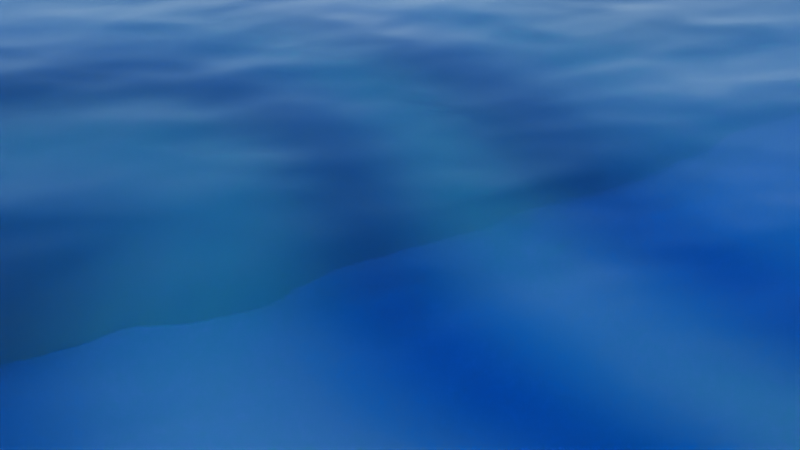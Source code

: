 # Source: abyss.blend  (saved by Blender 4.3.34; exported with 4.5.12 LTS)
import bpy
from mathutils import Matrix  # noqa: F401  (used for matrix-valued properties, if any)

bpy.ops.wm.read_factory_settings(use_empty=True)
scene = bpy.context.scene
scene.name = 'Scene'

# ---- collections
col_collection = bpy.data.collections.new('Collection'); scene.collection.children.link(col_collection)

# ---- materials (node trees are filled in below, after node groups)
mat_material_001 = bpy.data.materials.new('Material.001')
mat_material_001.displacement_method = 'DISPLACEMENT'
mat_deep_ocean = bpy.data.materials.new('Deep Ocean')
mat_deep_ocean.displacement_method = 'DISPLACEMENT'

# ---- material node trees
mat_material_001.use_nodes = True; mat_material_001.node_tree.nodes.clear()
_N = mat_material_001.node_tree.nodes; _L = mat_material_001.node_tree.links
n0 = _N.new('ShaderNodeBsdfPrincipled'); n0.name = 'Principled BSDF'; n0.location = (-13, 292)
n0.inputs[0].default_value = (1.0, 0.8531, 0.2443, 1.0)
n0.inputs[2].default_value = 1.0
n1 = _N.new('ShaderNodeOutputMaterial'); n1.name = 'Material Output'; n1.location = (300, 300)
n2 = _N.new('ShaderNodeTexNoise'); n2.name = 'Noise Texture'; n2.location = (-491, 43)
n3 = _N.new('ShaderNodeDisplacement'); n3.name = 'Displacement'; n3.location = (-250, 36)
n3.inputs[2].default_value = 0.2
_L.new(n0.outputs[0], n1.inputs[0])
_L.new(n2.outputs[0], n3.inputs[0])
_L.new(n3.outputs[0], n1.inputs[2])
n1.is_active_output = True
mat_deep_ocean.use_nodes = True; mat_deep_ocean.node_tree.nodes.clear()
_N = mat_deep_ocean.node_tree.nodes; _L = mat_deep_ocean.node_tree.links
n0 = _N.new('ShaderNodeOutputMaterial'); n0.name = 'Material Output'; n0.location = (300, 300)
n1 = _N.new('ShaderNodeVolumeScatter'); n1.name = 'Volume Scatter'; n1.location = (42, 24)
n1.inputs[0].default_value = (0.8001, 0.3347, 0.05382, 1.0)
n1.inputs[1].default_value = 1.7
n1.inputs[2].default_value = 0.5
n2 = _N.new('ShaderNodeBsdfPrincipled'); n2.name = 'Principled BSDF'; n2.location = (-285, 299)
n2.inputs[0].default_value = (1.0, 1.0, 1.0, 1.0)
n2.inputs[2].default_value = 0.001
n2.inputs[3].default_value = 1.333
n2.inputs[13].default_value = 0.2682
n2.inputs[18].default_value = 1.0
n3 = _N.new('ShaderNodeLightPath'); n3.name = 'Light Path'; n3.location = (-770, 267)
n4 = _N.new('ShaderNodeTexNoise'); n4.name = 'Noise Texture'; n4.location = (-902, -191)
n5 = _N.new('ShaderNodeBump'); n5.name = 'Bump'; n5.location = (-630, -154)
n5.inputs[0].default_value = 0.2
n5.inputs[1].default_value = 1.0
n5.inputs[2].default_value = 1.0
_L.new(n1.outputs[0], n0.inputs[1])
_L.new(n2.outputs[0], n0.inputs[0])
_L.new(n4.outputs[0], n5.inputs[3])
_L.new(n5.outputs[0], n2.inputs[5])
n0.is_active_output = True

# ---- world
world_world = bpy.data.worlds.new('World'); scene.world = world_world
world_world.use_nodes = True; world_world.node_tree.nodes.clear()
_N = world_world.node_tree.nodes; _L = world_world.node_tree.links
n0 = _N.new('ShaderNodeOutputWorld'); n0.name = 'World Output'; n0.location = (300, 300)
n1 = _N.new('ShaderNodeBackground'); n1.name = 'Background'; n1.location = (10, 300)
n2 = _N.new('ShaderNodeTexSky'); n2.name = 'Sky Texture'; n2.location = (-190, 280)
n2.sun_elevation = 2.541
n2.ozone_density = 10.0
_L.new(n1.outputs[0], n0.inputs[0])
_L.new(n2.outputs[0], n1.inputs[0])
n0.is_active_output = True
world_world.color = (0.05088, 0.05088, 0.05088)
world_world.sun_shadow_jitter_overblur = 0.0

# ---- cameras
cam_camera = bpy.data.cameras.new('Camera')
cam_camera.clip_end = 100.0
cam_camera.ortho_scale = 7.314

# ---- lights
light_area = bpy.data.lights.new('Area', 'AREA')
light_area.energy = 1e+05
light_area.size = 1.0
light_area.size_y = 1.0
light_area.use_nodes = True; light_area.node_tree.nodes.clear()
_N = light_area.node_tree.nodes; _L = light_area.node_tree.links
n0 = _N.new('ShaderNodeEmission'); n0.name = 'Emission'; n0.location = (10, 300)
n1 = _N.new('ShaderNodeOutputLight'); n1.name = 'Light Output'; n1.location = (300, 300)
n2 = _N.new('ShaderNodeTexWave'); n2.name = 'Wave Texture'; n2.location = (-337, 253)
n2.inputs[1].default_value = 1.0
n2.inputs[2].default_value = 30.0
_L.new(n0.outputs[0], n1.inputs[0])
_L.new(n2.outputs[1], n0.inputs[1])
n1.is_active_output = True
light_area_001 = bpy.data.lights.new('Area.001', 'AREA')
light_area_001.color = (0.02898, 1.0, 0.0)
light_area_001.energy = 0.0
light_area_001.size = 1.0
light_area_001.size_y = 1.0

# ---- meshes
me_grid = bpy.data.meshes.new('Grid')
me_grid.from_pydata([(-0.00297, -1.006, -0.994), (0.1992, -1.002, -0.3952), (0.4406, -1.001, -0.2495), (0.8499, -1.0, -0.02653), (1.687, -1.0, 0.0), (2.184, -1.0, 0.0), (-0.00297, -0.806, -0.994), (0.1992, -0.8015, -0.3952), (0.4406, -0.8006, -0.2495), (0.8499, -0.8, -0.02653), (1.687, -0.8, 0.0), (2.184, -0.8, 0.0), (-0.00297, -0.606, -0.994), (0.1992, -0.6015, -0.3952), (0.4406, -0.6006, -0.2495), (0.8499, -0.6, -0.02653), (1.687, -0.6, 0.0), (2.184, -0.6, 0.0), (-0.00297, -0.406, -0.994), (0.221, -0.3999, -0.4223), (0.5231, -0.3943, -0.3331), (0.8499, -0.4, -0.03117), (1.687, -0.4, 0.0), (2.184, -0.4, 0.0), (-0.00297, -0.206, -0.994), (0.1992, -0.2015, -0.3952), (0.4406, -0.2006, -0.2495), (0.8499, -0.2, -0.02653), (1.687, -0.2, 0.0), (2.184, -0.2, 0.0), (-0.00297, -0.005973, -0.994), (0.2258, -0.008681, -0.4409), (0.5411, -0.02762, -0.3957), (0.8499, 0.0, -0.03099), (1.687, 0.0, 0.0), (2.184, 0.0, 0.0), (-0.00297, 0.194, -0.994), (0.1992, 0.1985, -0.3952), (0.4406, 0.1994, -0.2495), (0.8499, 0.2, -0.02653), (1.687, 0.2, 0.0), (2.184, 0.2, 0.0), (-0.00297, 0.394, -0.994), (0.1992, 0.3985, -0.3952), (0.4406, 0.3994, -0.2495), (0.8499, 0.4, -0.02653), (1.687, 0.4, 0.0), (2.184, 0.4, 0.0), (-0.00297, 0.594, -0.994), (0.1992, 0.5985, -0.3952), (0.4406, 0.5994, -0.2495), (0.8499, 0.6, -0.02653), (1.687, 0.6, 0.0), (2.184, 0.6, 0.0), (-0.00297, 0.794, -0.994), (0.1992, 0.7985, -0.3952), (0.4406, 0.7994, -0.2495), (0.8499, 0.8, -0.02653), (1.687, 0.8, 0.0), (2.184, 0.8, 0.0), (-0.002153, 0.9957, -0.8495), (0.1995, 0.9991, -0.3405), (0.4417, 0.9998, -0.2233), (0.8499, 1.0, -0.02936), (1.687, 1.0, 0.0), (2.184, 1.0, 0.0)], [], [(0, 1, 7, 6), (1, 2, 8, 7), (2, 3, 9, 8), (3, 4, 10, 9), (4, 5, 11, 10), (6, 7, 13, 12), (7, 8, 14, 13), (8, 9, 15, 14), (9, 10, 16, 15), (10, 11, 17, 16), (12, 13, 19, 18), (13, 14, 20, 19), (14, 15, 21, 20), (15, 16, 22, 21), (16, 17, 23, 22), (18, 19, 25, 24), (19, 20, 26, 25), (20, 21, 27, 26), (21, 22, 28, 27), (22, 23, 29, 28), (24, 25, 31, 30), (25, 26, 32, 31), (26, 27, 33, 32), (27, 28, 34, 33), (28, 29, 35, 34), (30, 31, 37, 36), (31, 32, 38, 37), (32, 33, 39, 38), (33, 34, 40, 39), (34, 35, 41, 40), (36, 37, 43, 42), (37, 38, 44, 43), (38, 39, 45, 44), (39, 40, 46, 45), (40, 41, 47, 46), (42, 43, 49, 48), (43, 44, 50, 49), (44, 45, 51, 50), (45, 46, 52, 51), (46, 47, 53, 52), (48, 49, 55, 54), (49, 50, 56, 55), (50, 51, 57, 56), (51, 52, 58, 57), (52, 53, 59, 58), (54, 55, 61, 60), (55, 56, 62, 61), (56, 57, 63, 62), (57, 58, 64, 63), (58, 59, 65, 64)])
_uv = me_grid.uv_layers.new(name='UVMap')
_uv.uv.foreach_set('vector', [0.5, 0.0, 0.6, 0.0, 0.6, 0.1, 0.5, 0.1, 0.6, 0.0, 0.7, 0.0, 0.7, 0.1, 0.6, 0.1, 0.7, 0.0, 0.8, 0.0, 0.8, 0.1, 0.7, 0.1, 0.8, 0.0, 0.9, 0.0, 0.9, 0.1, 0.8, 0.1, 0.9, 0.0, 1.0, 0.0, 1.0, 0.1, 0.9, 0.1, 0.5, 0.1, 0.6, 0.1, 0.6, 0.2, 0.5, 0.2, 0.6, 0.1, 0.7, 0.1, 0.7, 0.2, 0.6, 0.2, 0.7, 0.1, 0.8, 0.1, 0.8, 0.2, 0.7, 0.2, 0.8, 0.1, 0.9, 0.1, 0.9, 0.2, 0.8, 0.2, 0.9, 0.1, 1.0, 0.1, 1.0, 0.2, 0.9, 0.2, 0.5, 0.2, 0.6, 0.2, 0.6, 0.3, 0.5, 0.3, 0.6, 0.2, 0.7, 0.2, 0.7, 0.3, 0.6, 0.3, 0.7, 0.2, 0.8, 0.2, 0.8, 0.3, 0.7, 0.3, 0.8, 0.2, 0.9, 0.2, 0.9, 0.3, 0.8, 0.3, 0.9, 0.2, 1.0, 0.2, 1.0, 0.3, 0.9, 0.3, 0.5, 0.3, 0.6, 0.3, 0.6, 0.4, 0.5, 0.4, 0.6, 0.3, 0.7, 0.3, 0.7, 0.4, 0.6, 0.4, 0.7, 0.3, 0.8, 0.3, 0.8, 0.4, 0.7, 0.4, 0.8, 0.3, 0.9, 0.3, 0.9, 0.4, 0.8, 0.4, 0.9, 0.3, 1.0, 0.3, 1.0, 0.4, 0.9, 0.4, 0.5, 0.4, 0.6, 0.4, 0.6, 0.5, 0.5, 0.5, 0.6, 0.4, 0.7, 0.4, 0.7, 0.5, 0.6, 0.5, 0.7, 0.4, 0.8, 0.4, 0.8, 0.5, 0.7, 0.5, 0.8, 0.4, 0.9, 0.4, 0.9, 0.5, 0.8, 0.5, 0.9, 0.4, 1.0, 0.4, 1.0, 0.5, 0.9, 0.5, 0.5, 0.5, 0.6, 0.5, 0.6, 0.6, 0.5, 0.6, 0.6, 0.5, 0.7, 0.5, 0.7, 0.6, 0.6, 0.6, 0.7, 0.5, 0.8, 0.5, 0.8, 0.6, 0.7, 0.6, 0.8, 0.5, 0.9, 0.5, 0.9, 0.6, 0.8, 0.6, 0.9, 0.5, 1.0, 0.5, 1.0, 0.6, 0.9, 0.6, 0.5, 0.6, 0.6, 0.6, 0.6, 0.7, 0.5, 0.7, 0.6, 0.6, 0.7, 0.6, 0.7, 0.7, 0.6, 0.7, 0.7, 0.6, 0.8, 0.6, 0.8, 0.7, 0.7, 0.7, 0.8, 0.6, 0.9, 0.6, 0.9, 0.7, 0.8, 0.7, 0.9, 0.6, 1.0, 0.6, 1.0, 0.7, 0.9, 0.7, 0.5, 0.7, 0.6, 0.7, 0.6, 0.8, 0.5, 0.8, 0.6, 0.7, 0.7, 0.7, 0.7, 0.8, 0.6, 0.8, 0.7, 0.7, 0.8, 0.7, 0.8, 0.8, 0.7, 0.8, 0.8, 0.7, 0.9, 0.7, 0.9, 0.8, 0.8, 0.8, 0.9, 0.7, 1.0, 0.7, 1.0, 0.8, 0.9, 0.8, 0.5, 0.8, 0.6, 0.8, 0.6, 0.9, 0.5, 0.9, 0.6, 0.8, 0.7, 0.8, 0.7, 0.9, 0.6, 0.9, 0.7, 0.8, 0.8, 0.8, 0.8, 0.9, 0.7, 0.9, 0.8, 0.8, 0.9, 0.8, 0.9, 0.9, 0.8, 0.9, 0.9, 0.8, 1.0, 0.8, 1.0, 0.9, 0.9, 0.9, 0.5, 0.9, 0.6, 0.9, 0.6, 1.0, 0.5, 1.0, 0.6, 0.9, 0.7, 0.9, 0.7, 1.0, 0.6, 1.0, 0.7, 0.9, 0.8, 0.9, 0.8, 1.0, 0.7, 1.0, 0.8, 0.9, 0.9, 0.9, 0.9, 1.0, 0.8, 1.0, 0.9, 0.9, 1.0, 0.9, 1.0, 1.0, 0.9, 1.0])
me_grid.materials.append(mat_material_001)
me_grid.update()
me_cube_001 = bpy.data.meshes.new('Cube.001')
me_cube_001.from_pydata([(-5.371, -2.81, -6.633), (-5.371, -2.81, 1.0), (-5.371, 2.619, -6.633), (-5.371, 2.619, 1.0), (1.929, -2.81, -6.633), (1.929, -2.81, 1.0), (1.929, 2.619, -6.633), (1.929, 2.619, 1.0)], [], [(0, 1, 3, 2), (2, 3, 7, 6), (6, 7, 5, 4), (4, 5, 1, 0), (2, 6, 4, 0), (7, 3, 1, 5)])
me_cube_001.polygons.foreach_set('use_smooth', [True] * 6)
_uv = me_cube_001.uv_layers.new(name='UVMap')
_uv.uv.foreach_set('vector', [0.375, 0.0, 0.625, 0.0, 0.625, 0.25, 0.375, 0.25, 0.375, 0.25, 0.625, 0.25, 0.625, 0.5, 0.375, 0.5, 0.375, 0.5, 0.625, 0.5, 0.625, 0.75, 0.375, 0.75, 0.375, 0.75, 0.625, 0.75, 0.625, 1.0, 0.375, 1.0, 0.125, 0.5, 0.375, 0.5, 0.375, 0.75, 0.125, 0.75, 0.625, 0.5, 0.875, 0.5, 0.875, 0.75, 0.625, 0.75])
me_cube_001.materials.append(mat_deep_ocean)
me_cube_001.update()

# ---- objects
ob_camera = bpy.data.objects.new('Camera', cam_camera)
ob_grid = bpy.data.objects.new('Grid', me_grid)
ob_cube = bpy.data.objects.new('Cube', me_cube_001)
ob_area = bpy.data.objects.new('Area', light_area)
ob_area_001 = bpy.data.objects.new('Area.001', light_area_001)

# ---- transforms, parenting, visibility, modifiers, constraints
ob_camera.location = (38.05, -18.8, 17.98)
ob_camera.rotation_euler = (0.9906, -1.292e-06, 1.15)
ob_camera.lock_rotations_4d = False
ob_camera.empty_display_type = 'ARROWS'
ob_camera.color = (0.0, 0.0, 0.0, 0.0)
ob_camera.display_type = 'WIRE'
ob_camera.lineart.crease_threshold = 0.0
ob_grid.location = (0.942, -0.5124, -9.631)
ob_grid.rotation_euler = (0.0, 0.08727, 0.0)
ob_grid.scale = (10.8, 21.06, 10.8)
ob_grid.cycles.use_adaptive_subdivision = True
_m = ob_grid.modifiers.new('Subdivision', 'SUBSURF')
_m.levels = 4
_m.render_levels = 4
ob_cube.location = (0.0, 0.0, -7.0)
ob_cube.scale = (14.0, 21.0, 7.0)
_m = ob_cube.modifiers.new('Subdivision', 'SUBSURF')
_m.subdivision_type = 'SIMPLE'
_m.levels = 8
_m.render_levels = 8
_m = ob_cube.modifiers.new('Ocean', 'OCEAN')
_m.geometry_mode = 'DISPLACE'
_m.size = 0.15
_m.resolution = 32
_m.viewport_resolution = 32
_m.wave_scale = 0.2
ob_area.location = (0.0, 0.0, -2.644)
ob_area.scale = (72.76, 72.76, 72.76)
ob_area_001.location = (0.0, 0.0, -21.0)
ob_area_001.rotation_euler = (-3.142, -0.0, 0.0)
ob_area_001.scale = (49.2, 49.2, 49.2)

# ---- collection membership
col_collection.objects.link(ob_camera)
col_collection.objects.link(ob_grid)
col_collection.objects.link(ob_cube)
col_collection.objects.link(ob_area)
col_collection.objects.link(ob_area_001)

# ---- scene / render settings (as saved in the file)
scene.camera = ob_camera
scene.frame_start = 1; scene.frame_end = 250; scene.frame_set(1)
scene.render.engine = 'CYCLES'
scene.cycles.feature_set = 'EXPERIMENTAL'
scene.cycles.samples = 1024
bpy.context.view_layer.update()
